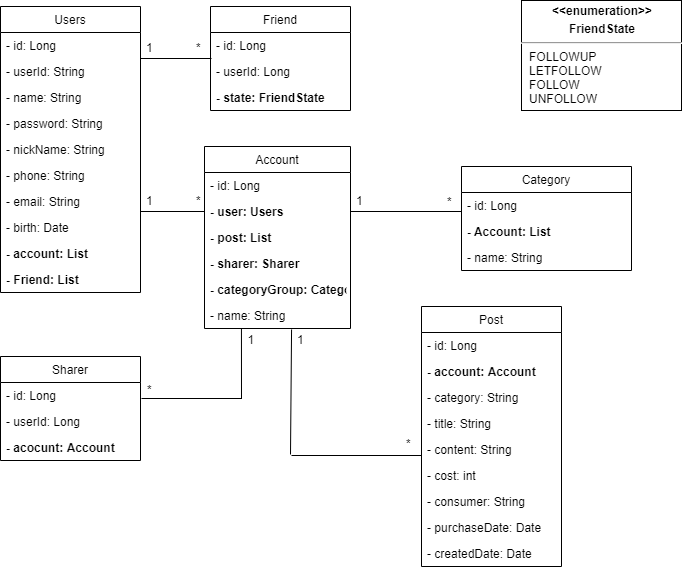

The diagram above was exported from draw.io. Its source (the exported page's mxGraphModel, read from the mxfile embedded in the PNG):
<mxGraphModel dx="1422" dy="762" grid="1" gridSize="10" guides="1" tooltips="1" connect="1" arrows="1" fold="1" page="1" pageScale="1" pageWidth="827" pageHeight="1169" math="0" shadow="0">
  <root>
    <mxCell id="0" />
    <mxCell id="1" parent="0" />
    <mxCell id="4eBZrtf-3OKKYcXLtTQT-24" style="rounded=0;orthogonalLoop=1;jettySize=auto;html=1;entryX=0;entryY=0.5;entryDx=0;entryDy=0;startFill=1;endFill=0;endArrow=none;" parent="1" target="4eBZrtf-3OKKYcXLtTQT-15" edge="1">
      <mxGeometry relative="1" as="geometry">
        <mxPoint x="169" y="245" as="sourcePoint" />
      </mxGeometry>
    </mxCell>
    <mxCell id="4eBZrtf-3OKKYcXLtTQT-31" value="1" style="text;strokeColor=none;fillColor=none;align=left;verticalAlign=top;spacingLeft=4;spacingRight=4;overflow=hidden;rotatable=0;points=[[0,0.5],[1,0.5]];portConstraint=eastwest;" parent="1" vertex="1">
      <mxGeometry x="169" y="221" width="20" height="20" as="geometry" />
    </mxCell>
    <mxCell id="4eBZrtf-3OKKYcXLtTQT-32" value="*" style="text;strokeColor=none;fillColor=none;align=left;verticalAlign=top;spacingLeft=4;spacingRight=4;overflow=hidden;rotatable=0;points=[[0,0.5],[1,0.5]];portConstraint=eastwest;" parent="1" vertex="1">
      <mxGeometry x="219" y="221" width="20" height="30" as="geometry" />
    </mxCell>
    <mxCell id="4eBZrtf-3OKKYcXLtTQT-39" style="rounded=0;orthogonalLoop=1;jettySize=auto;html=1;startFill=1;endFill=0;endArrow=none;exitX=0.579;exitY=1.077;exitDx=0;exitDy=0;exitPerimeter=0;" parent="1" edge="1">
      <mxGeometry relative="1" as="geometry">
        <mxPoint x="320.05999999999995" y="363.00199999999995" as="sourcePoint" />
        <mxPoint x="319" y="488" as="targetPoint" />
      </mxGeometry>
    </mxCell>
    <mxCell id="4eBZrtf-3OKKYcXLtTQT-40" value="1" style="text;strokeColor=none;fillColor=none;align=left;verticalAlign=top;spacingLeft=4;spacingRight=4;overflow=hidden;rotatable=0;points=[[0,0.5],[1,0.5]];portConstraint=eastwest;" parent="1" vertex="1">
      <mxGeometry x="320" y="360" width="20" height="30" as="geometry" />
    </mxCell>
    <mxCell id="4eBZrtf-3OKKYcXLtTQT-41" value="*" style="text;strokeColor=none;fillColor=none;align=left;verticalAlign=top;spacingLeft=4;spacingRight=4;overflow=hidden;rotatable=0;points=[[0,0.5],[1,0.5]];portConstraint=eastwest;" parent="1" vertex="1">
      <mxGeometry x="429" y="464" width="20" height="30" as="geometry" />
    </mxCell>
    <mxCell id="4eBZrtf-3OKKYcXLtTQT-52" value="" style="line;strokeWidth=1;fillColor=none;align=left;verticalAlign=middle;spacingTop=-1;spacingLeft=3;spacingRight=3;rotatable=0;labelPosition=right;points=[];portConstraint=eastwest;" parent="1" vertex="1">
      <mxGeometry x="379" y="241" width="111" height="8" as="geometry" />
    </mxCell>
    <mxCell id="4eBZrtf-3OKKYcXLtTQT-53" value="1" style="text;strokeColor=none;fillColor=none;align=left;verticalAlign=top;spacingLeft=4;spacingRight=4;overflow=hidden;rotatable=0;points=[[0,0.5],[1,0.5]];portConstraint=eastwest;" parent="1" vertex="1">
      <mxGeometry x="379" y="221" width="20" height="20" as="geometry" />
    </mxCell>
    <mxCell id="4eBZrtf-3OKKYcXLtTQT-70" value="*" style="text;strokeColor=none;fillColor=none;align=left;verticalAlign=top;spacingLeft=4;spacingRight=4;overflow=hidden;rotatable=0;points=[[0,0.5],[1,0.5]];portConstraint=eastwest;" parent="1" vertex="1">
      <mxGeometry x="470" y="222" width="21" height="30" as="geometry" />
    </mxCell>
    <mxCell id="4eBZrtf-3OKKYcXLtTQT-81" value="" style="line;strokeWidth=1;fillColor=none;align=left;verticalAlign=middle;spacingTop=-1;spacingLeft=3;spacingRight=3;rotatable=0;labelPosition=right;points=[];portConstraint=eastwest;" parent="1" vertex="1">
      <mxGeometry x="169" y="88" width="71" height="8" as="geometry" />
    </mxCell>
    <mxCell id="4eBZrtf-3OKKYcXLtTQT-82" value="1" style="text;strokeColor=none;fillColor=none;align=left;verticalAlign=top;spacingLeft=4;spacingRight=4;overflow=hidden;rotatable=0;points=[[0,0.5],[1,0.5]];portConstraint=eastwest;" parent="1" vertex="1">
      <mxGeometry x="169" y="68" width="20" height="20" as="geometry" />
    </mxCell>
    <mxCell id="4eBZrtf-3OKKYcXLtTQT-84" value="*" style="text;strokeColor=none;fillColor=none;align=left;verticalAlign=top;spacingLeft=4;spacingRight=4;overflow=hidden;rotatable=0;points=[[0,0.5],[1,0.5]];portConstraint=eastwest;" parent="1" vertex="1">
      <mxGeometry x="219" y="68" width="20" height="30" as="geometry" />
    </mxCell>
    <mxCell id="4eBZrtf-3OKKYcXLtTQT-90" value="&lt;p style=&quot;margin: 4px 0px 0px ; text-align: center&quot;&gt;&lt;b&gt;&amp;lt;&amp;lt;enumeration&amp;gt;&amp;gt;&lt;/b&gt;&lt;/p&gt;&lt;p style=&quot;margin: 4px 0px 0px ; text-align: center&quot;&gt;&lt;b&gt;FriendState&lt;/b&gt;&lt;/p&gt;&lt;hr&gt;&lt;p style=&quot;margin: 0px ; margin-left: 8px&quot;&gt;FOLLOWUP&lt;br&gt;&lt;/p&gt;&lt;p style=&quot;margin: 0px ; margin-left: 8px&quot;&gt;LETFOLLOW&lt;br&gt;&lt;/p&gt;&lt;p style=&quot;margin: 0px ; margin-left: 8px&quot;&gt;FOLLOW&lt;br&gt;&lt;/p&gt;&lt;p style=&quot;margin: 0px ; margin-left: 8px&quot;&gt;UNFOLLOW&lt;/p&gt;" style="verticalAlign=top;align=left;overflow=fill;fontSize=12;fontFamily=Helvetica;html=1;" parent="1" vertex="1">
      <mxGeometry x="550" y="34" width="160" height="110" as="geometry" />
    </mxCell>
    <mxCell id="4eBZrtf-3OKKYcXLtTQT-1" value="Users" style="swimlane;fontStyle=0;childLayout=stackLayout;horizontal=1;startSize=26;fillColor=none;horizontalStack=0;resizeParent=1;resizeParentMax=0;resizeLast=0;collapsible=1;marginBottom=0;" parent="1" vertex="1">
      <mxGeometry x="29" y="40" width="140" height="286" as="geometry">
        <mxRectangle x="40" y="40" width="60" height="26" as="alternateBounds" />
      </mxGeometry>
    </mxCell>
    <mxCell id="4eBZrtf-3OKKYcXLtTQT-2" value="- id: Long" style="text;strokeColor=none;fillColor=none;align=left;verticalAlign=top;spacingLeft=4;spacingRight=4;overflow=hidden;rotatable=0;points=[[0,0.5],[1,0.5]];portConstraint=eastwest;" parent="4eBZrtf-3OKKYcXLtTQT-1" vertex="1">
      <mxGeometry y="26" width="140" height="26" as="geometry" />
    </mxCell>
    <mxCell id="4eBZrtf-3OKKYcXLtTQT-33" value="- userId: String" style="text;strokeColor=none;fillColor=none;align=left;verticalAlign=top;spacingLeft=4;spacingRight=4;overflow=hidden;rotatable=0;points=[[0,0.5],[1,0.5]];portConstraint=eastwest;" parent="4eBZrtf-3OKKYcXLtTQT-1" vertex="1">
      <mxGeometry y="52" width="140" height="26" as="geometry" />
    </mxCell>
    <mxCell id="4eBZrtf-3OKKYcXLtTQT-3" value="- name: String" style="text;strokeColor=none;fillColor=none;align=left;verticalAlign=top;spacingLeft=4;spacingRight=4;overflow=hidden;rotatable=0;points=[[0,0.5],[1,0.5]];portConstraint=eastwest;" parent="4eBZrtf-3OKKYcXLtTQT-1" vertex="1">
      <mxGeometry y="78" width="140" height="26" as="geometry" />
    </mxCell>
    <mxCell id="4eBZrtf-3OKKYcXLtTQT-4" value="- password: String" style="text;strokeColor=none;fillColor=none;align=left;verticalAlign=top;spacingLeft=4;spacingRight=4;overflow=hidden;rotatable=0;points=[[0,0.5],[1,0.5]];portConstraint=eastwest;" parent="4eBZrtf-3OKKYcXLtTQT-1" vertex="1">
      <mxGeometry y="104" width="140" height="26" as="geometry" />
    </mxCell>
    <mxCell id="4eBZrtf-3OKKYcXLtTQT-8" value="- nickName: String" style="text;strokeColor=none;fillColor=none;align=left;verticalAlign=top;spacingLeft=4;spacingRight=4;overflow=hidden;rotatable=0;points=[[0,0.5],[1,0.5]];portConstraint=eastwest;" parent="4eBZrtf-3OKKYcXLtTQT-1" vertex="1">
      <mxGeometry y="130" width="140" height="26" as="geometry" />
    </mxCell>
    <mxCell id="4eBZrtf-3OKKYcXLtTQT-9" value="- phone: String" style="text;strokeColor=none;fillColor=none;align=left;verticalAlign=top;spacingLeft=4;spacingRight=4;overflow=hidden;rotatable=0;points=[[0,0.5],[1,0.5]];portConstraint=eastwest;" parent="4eBZrtf-3OKKYcXLtTQT-1" vertex="1">
      <mxGeometry y="156" width="140" height="26" as="geometry" />
    </mxCell>
    <mxCell id="4eBZrtf-3OKKYcXLtTQT-10" value="- email: String" style="text;strokeColor=none;fillColor=none;align=left;verticalAlign=top;spacingLeft=4;spacingRight=4;overflow=hidden;rotatable=0;points=[[0,0.5],[1,0.5]];portConstraint=eastwest;" parent="4eBZrtf-3OKKYcXLtTQT-1" vertex="1">
      <mxGeometry y="182" width="140" height="26" as="geometry" />
    </mxCell>
    <mxCell id="4eBZrtf-3OKKYcXLtTQT-11" value="- birth: Date" style="text;strokeColor=none;fillColor=none;align=left;verticalAlign=top;spacingLeft=4;spacingRight=4;overflow=hidden;rotatable=0;points=[[0,0.5],[1,0.5]];portConstraint=eastwest;" parent="4eBZrtf-3OKKYcXLtTQT-1" vertex="1">
      <mxGeometry y="208" width="140" height="26" as="geometry" />
    </mxCell>
    <mxCell id="4eBZrtf-3OKKYcXLtTQT-12" value="- account: List" style="text;strokeColor=none;fillColor=none;align=left;verticalAlign=top;spacingLeft=4;spacingRight=4;overflow=hidden;rotatable=0;points=[[0,0.5],[1,0.5]];portConstraint=eastwest;fontStyle=1" parent="4eBZrtf-3OKKYcXLtTQT-1" vertex="1">
      <mxGeometry y="234" width="140" height="26" as="geometry" />
    </mxCell>
    <mxCell id="wESHIiL1u_GU-9eQ1ti1-4" value="- Friend: List" style="text;strokeColor=none;fillColor=none;align=left;verticalAlign=top;spacingLeft=4;spacingRight=4;overflow=hidden;rotatable=0;points=[[0,0.5],[1,0.5]];portConstraint=eastwest;fontStyle=1" parent="4eBZrtf-3OKKYcXLtTQT-1" vertex="1">
      <mxGeometry y="260" width="140" height="26" as="geometry" />
    </mxCell>
    <mxCell id="4eBZrtf-3OKKYcXLtTQT-71" value="Friend" style="swimlane;fontStyle=0;childLayout=stackLayout;horizontal=1;startSize=26;fillColor=none;horizontalStack=0;resizeParent=1;resizeParentMax=0;resizeLast=0;collapsible=1;marginBottom=0;" parent="1" vertex="1">
      <mxGeometry x="239" y="40" width="140" height="104" as="geometry">
        <mxRectangle x="40" y="40" width="60" height="26" as="alternateBounds" />
      </mxGeometry>
    </mxCell>
    <mxCell id="4eBZrtf-3OKKYcXLtTQT-72" value="- id: Long" style="text;strokeColor=none;fillColor=none;align=left;verticalAlign=top;spacingLeft=4;spacingRight=4;overflow=hidden;rotatable=0;points=[[0,0.5],[1,0.5]];portConstraint=eastwest;" parent="4eBZrtf-3OKKYcXLtTQT-71" vertex="1">
      <mxGeometry y="26" width="140" height="26" as="geometry" />
    </mxCell>
    <mxCell id="4eBZrtf-3OKKYcXLtTQT-73" value="- userId: Long" style="text;strokeColor=none;fillColor=none;align=left;verticalAlign=top;spacingLeft=4;spacingRight=4;overflow=hidden;rotatable=0;points=[[0,0.5],[1,0.5]];portConstraint=eastwest;fontStyle=0" parent="4eBZrtf-3OKKYcXLtTQT-71" vertex="1">
      <mxGeometry y="52" width="140" height="26" as="geometry" />
    </mxCell>
    <mxCell id="4eBZrtf-3OKKYcXLtTQT-74" value="- state: FriendState" style="text;strokeColor=none;fillColor=none;align=left;verticalAlign=top;spacingLeft=4;spacingRight=4;overflow=hidden;rotatable=0;points=[[0,0.5],[1,0.5]];portConstraint=eastwest;fontStyle=1" parent="4eBZrtf-3OKKYcXLtTQT-71" vertex="1">
      <mxGeometry y="78" width="140" height="26" as="geometry" />
    </mxCell>
    <mxCell id="4eBZrtf-3OKKYcXLtTQT-34" value="Post" style="swimlane;fontStyle=0;childLayout=stackLayout;horizontal=1;startSize=26;fillColor=none;horizontalStack=0;resizeParent=1;resizeParentMax=0;resizeLast=0;collapsible=1;marginBottom=0;" parent="1" vertex="1">
      <mxGeometry x="450" y="340" width="140" height="260" as="geometry" />
    </mxCell>
    <mxCell id="4eBZrtf-3OKKYcXLtTQT-35" value="- id: Long" style="text;strokeColor=none;fillColor=none;align=left;verticalAlign=top;spacingLeft=4;spacingRight=4;overflow=hidden;rotatable=0;points=[[0,0.5],[1,0.5]];portConstraint=eastwest;" parent="4eBZrtf-3OKKYcXLtTQT-34" vertex="1">
      <mxGeometry y="26" width="140" height="26" as="geometry" />
    </mxCell>
    <mxCell id="4eBZrtf-3OKKYcXLtTQT-36" value="- account: Account" style="text;strokeColor=none;fillColor=none;align=left;verticalAlign=top;spacingLeft=4;spacingRight=4;overflow=hidden;rotatable=0;points=[[0,0.5],[1,0.5]];portConstraint=eastwest;fontStyle=1" parent="4eBZrtf-3OKKYcXLtTQT-34" vertex="1">
      <mxGeometry y="52" width="140" height="26" as="geometry" />
    </mxCell>
    <mxCell id="4eBZrtf-3OKKYcXLtTQT-37" value="- category: String" style="text;strokeColor=none;fillColor=none;align=left;verticalAlign=top;spacingLeft=4;spacingRight=4;overflow=hidden;rotatable=0;points=[[0,0.5],[1,0.5]];portConstraint=eastwest;fontStyle=0" parent="4eBZrtf-3OKKYcXLtTQT-34" vertex="1">
      <mxGeometry y="78" width="140" height="26" as="geometry" />
    </mxCell>
    <mxCell id="4eBZrtf-3OKKYcXLtTQT-38" value="- title: String" style="text;strokeColor=none;fillColor=none;align=left;verticalAlign=top;spacingLeft=4;spacingRight=4;overflow=hidden;rotatable=0;points=[[0,0.5],[1,0.5]];portConstraint=eastwest;" parent="4eBZrtf-3OKKYcXLtTQT-34" vertex="1">
      <mxGeometry y="104" width="140" height="26" as="geometry" />
    </mxCell>
    <mxCell id="4eBZrtf-3OKKYcXLtTQT-42" value="- content: String" style="text;strokeColor=none;fillColor=none;align=left;verticalAlign=top;spacingLeft=4;spacingRight=4;overflow=hidden;rotatable=0;points=[[0,0.5],[1,0.5]];portConstraint=eastwest;" parent="4eBZrtf-3OKKYcXLtTQT-34" vertex="1">
      <mxGeometry y="130" width="140" height="26" as="geometry" />
    </mxCell>
    <mxCell id="4eBZrtf-3OKKYcXLtTQT-43" value="- cost: int" style="text;strokeColor=none;fillColor=none;align=left;verticalAlign=top;spacingLeft=4;spacingRight=4;overflow=hidden;rotatable=0;points=[[0,0.5],[1,0.5]];portConstraint=eastwest;" parent="4eBZrtf-3OKKYcXLtTQT-34" vertex="1">
      <mxGeometry y="156" width="140" height="26" as="geometry" />
    </mxCell>
    <mxCell id="4eBZrtf-3OKKYcXLtTQT-44" value="- consumer: String" style="text;strokeColor=none;fillColor=none;align=left;verticalAlign=top;spacingLeft=4;spacingRight=4;overflow=hidden;rotatable=0;points=[[0,0.5],[1,0.5]];portConstraint=eastwest;" parent="4eBZrtf-3OKKYcXLtTQT-34" vertex="1">
      <mxGeometry y="182" width="140" height="26" as="geometry" />
    </mxCell>
    <mxCell id="4eBZrtf-3OKKYcXLtTQT-45" value="- purchaseDate: Date" style="text;strokeColor=none;fillColor=none;align=left;verticalAlign=top;spacingLeft=4;spacingRight=4;overflow=hidden;rotatable=0;points=[[0,0.5],[1,0.5]];portConstraint=eastwest;" parent="4eBZrtf-3OKKYcXLtTQT-34" vertex="1">
      <mxGeometry y="208" width="140" height="26" as="geometry" />
    </mxCell>
    <mxCell id="4eBZrtf-3OKKYcXLtTQT-46" value="- createdDate: Date" style="text;strokeColor=none;fillColor=none;align=left;verticalAlign=top;spacingLeft=4;spacingRight=4;overflow=hidden;rotatable=0;points=[[0,0.5],[1,0.5]];portConstraint=eastwest;" parent="4eBZrtf-3OKKYcXLtTQT-34" vertex="1">
      <mxGeometry y="234" width="140" height="26" as="geometry" />
    </mxCell>
    <mxCell id="4eBZrtf-3OKKYcXLtTQT-91" value="" style="line;strokeWidth=1;fillColor=none;align=left;verticalAlign=middle;spacingTop=-1;spacingLeft=3;spacingRight=3;rotatable=0;labelPosition=right;points=[];portConstraint=eastwest;" parent="1" vertex="1">
      <mxGeometry x="320" y="485" width="130" height="8" as="geometry" />
    </mxCell>
    <mxCell id="4eBZrtf-3OKKYcXLtTQT-101" style="rounded=0;orthogonalLoop=1;jettySize=auto;html=1;startFill=1;endFill=0;endArrow=none;exitX=0.221;exitY=0.923;exitDx=0;exitDy=0;exitPerimeter=0;" parent="1" edge="1">
      <mxGeometry relative="1" as="geometry">
        <mxPoint x="269.94000000000005" y="361.99800000000005" as="sourcePoint" />
        <mxPoint x="270" y="432" as="targetPoint" />
      </mxGeometry>
    </mxCell>
    <mxCell id="4eBZrtf-3OKKYcXLtTQT-104" value="" style="line;strokeWidth=1;fillColor=none;align=left;verticalAlign=middle;spacingTop=-1;spacingLeft=3;spacingRight=3;rotatable=0;labelPosition=right;points=[];portConstraint=eastwest;" parent="1" vertex="1">
      <mxGeometry x="170" y="428" width="100.5" height="8" as="geometry" />
    </mxCell>
    <mxCell id="wESHIiL1u_GU-9eQ1ti1-3" value="1" style="text;strokeColor=none;fillColor=none;align=left;verticalAlign=top;spacingLeft=4;spacingRight=4;overflow=hidden;rotatable=0;points=[[0,0.5],[1,0.5]];portConstraint=eastwest;" parent="1" vertex="1">
      <mxGeometry x="270.5" y="360" width="20" height="30" as="geometry" />
    </mxCell>
    <mxCell id="wu7LubRsVm3gDjFhtCpw-1" value="*" style="text;strokeColor=none;fillColor=none;align=left;verticalAlign=top;spacingLeft=4;spacingRight=4;overflow=hidden;rotatable=0;points=[[0,0.5],[1,0.5]];portConstraint=eastwest;" parent="1" vertex="1">
      <mxGeometry x="170" y="410" width="20" height="30" as="geometry" />
    </mxCell>
    <mxCell id="4eBZrtf-3OKKYcXLtTQT-97" value="Sharer" style="swimlane;fontStyle=0;childLayout=stackLayout;horizontal=1;startSize=26;fillColor=none;horizontalStack=0;resizeParent=1;resizeParentMax=0;resizeLast=0;collapsible=1;marginBottom=0;" parent="1" vertex="1">
      <mxGeometry x="29" y="390" width="140" height="104" as="geometry">
        <mxRectangle x="40" y="40" width="60" height="26" as="alternateBounds" />
      </mxGeometry>
    </mxCell>
    <mxCell id="4eBZrtf-3OKKYcXLtTQT-98" value="- id: Long" style="text;strokeColor=none;fillColor=none;align=left;verticalAlign=top;spacingLeft=4;spacingRight=4;overflow=hidden;rotatable=0;points=[[0,0.5],[1,0.5]];portConstraint=eastwest;" parent="4eBZrtf-3OKKYcXLtTQT-97" vertex="1">
      <mxGeometry y="26" width="140" height="26" as="geometry" />
    </mxCell>
    <mxCell id="4eBZrtf-3OKKYcXLtTQT-99" value="- userId: Long" style="text;strokeColor=none;fillColor=none;align=left;verticalAlign=top;spacingLeft=4;spacingRight=4;overflow=hidden;rotatable=0;points=[[0,0.5],[1,0.5]];portConstraint=eastwest;fontStyle=0" parent="4eBZrtf-3OKKYcXLtTQT-97" vertex="1">
      <mxGeometry y="52" width="140" height="26" as="geometry" />
    </mxCell>
    <mxCell id="4eBZrtf-3OKKYcXLtTQT-100" value="- acocunt: Account" style="text;strokeColor=none;fillColor=none;align=left;verticalAlign=top;spacingLeft=4;spacingRight=4;overflow=hidden;rotatable=0;points=[[0,0.5],[1,0.5]];portConstraint=eastwest;fontStyle=1" parent="4eBZrtf-3OKKYcXLtTQT-97" vertex="1">
      <mxGeometry y="78" width="140" height="26" as="geometry" />
    </mxCell>
    <mxCell id="4eBZrtf-3OKKYcXLtTQT-13" value="Account" style="swimlane;fontStyle=0;childLayout=stackLayout;horizontal=1;startSize=26;fillColor=none;horizontalStack=0;resizeParent=1;resizeParentMax=0;resizeLast=0;collapsible=1;marginBottom=0;" parent="1" vertex="1">
      <mxGeometry x="233" y="180" width="146" height="182" as="geometry" />
    </mxCell>
    <mxCell id="4eBZrtf-3OKKYcXLtTQT-14" value="- id: Long" style="text;strokeColor=none;fillColor=none;align=left;verticalAlign=top;spacingLeft=4;spacingRight=4;overflow=hidden;rotatable=0;points=[[0,0.5],[1,0.5]];portConstraint=eastwest;" parent="4eBZrtf-3OKKYcXLtTQT-13" vertex="1">
      <mxGeometry y="26" width="146" height="26" as="geometry" />
    </mxCell>
    <mxCell id="4eBZrtf-3OKKYcXLtTQT-15" value="- user: Users" style="text;strokeColor=none;fillColor=none;align=left;verticalAlign=top;spacingLeft=4;spacingRight=4;overflow=hidden;rotatable=0;points=[[0,0.5],[1,0.5]];portConstraint=eastwest;fontStyle=1" parent="4eBZrtf-3OKKYcXLtTQT-13" vertex="1">
      <mxGeometry y="52" width="146" height="26" as="geometry" />
    </mxCell>
    <mxCell id="4eBZrtf-3OKKYcXLtTQT-18" value="- post: List" style="text;strokeColor=none;fillColor=none;align=left;verticalAlign=top;spacingLeft=4;spacingRight=4;overflow=hidden;rotatable=0;points=[[0,0.5],[1,0.5]];portConstraint=eastwest;fontStyle=1" parent="4eBZrtf-3OKKYcXLtTQT-13" vertex="1">
      <mxGeometry y="78" width="146" height="26" as="geometry" />
    </mxCell>
    <mxCell id="4eBZrtf-3OKKYcXLtTQT-96" value="- sharer: Sharer" style="text;strokeColor=none;fillColor=none;align=left;verticalAlign=top;spacingLeft=4;spacingRight=4;overflow=hidden;rotatable=0;points=[[0,0.5],[1,0.5]];portConstraint=eastwest;fontStyle=1" parent="4eBZrtf-3OKKYcXLtTQT-13" vertex="1">
      <mxGeometry y="104" width="146" height="26" as="geometry" />
    </mxCell>
    <mxCell id="_4a80Qz67ArYv82TpxEO-1" value="- categoryGroup: CategoryGroup" style="text;strokeColor=none;fillColor=none;align=left;verticalAlign=top;spacingLeft=4;spacingRight=4;overflow=hidden;rotatable=0;points=[[0,0.5],[1,0.5]];portConstraint=eastwest;fontStyle=1" parent="4eBZrtf-3OKKYcXLtTQT-13" vertex="1">
      <mxGeometry y="130" width="146" height="26" as="geometry" />
    </mxCell>
    <mxCell id="4eBZrtf-3OKKYcXLtTQT-16" value="- name: String" style="text;strokeColor=none;fillColor=none;align=left;verticalAlign=top;spacingLeft=4;spacingRight=4;overflow=hidden;rotatable=0;points=[[0,0.5],[1,0.5]];portConstraint=eastwest;" parent="4eBZrtf-3OKKYcXLtTQT-13" vertex="1">
      <mxGeometry y="156" width="146" height="26" as="geometry" />
    </mxCell>
    <mxCell id="4eBZrtf-3OKKYcXLtTQT-62" value="Category" style="swimlane;fontStyle=0;childLayout=stackLayout;horizontal=1;startSize=26;fillColor=none;horizontalStack=0;resizeParent=1;resizeParentMax=0;resizeLast=0;collapsible=1;marginBottom=0;" parent="1" vertex="1">
      <mxGeometry x="490" y="200" width="170" height="104" as="geometry" />
    </mxCell>
    <mxCell id="4eBZrtf-3OKKYcXLtTQT-63" value="- id: Long" style="text;strokeColor=none;fillColor=none;align=left;verticalAlign=top;spacingLeft=4;spacingRight=4;overflow=hidden;rotatable=0;points=[[0,0.5],[1,0.5]];portConstraint=eastwest;" parent="4eBZrtf-3OKKYcXLtTQT-62" vertex="1">
      <mxGeometry y="26" width="170" height="26" as="geometry" />
    </mxCell>
    <mxCell id="4eBZrtf-3OKKYcXLtTQT-64" value="- Account: List" style="text;strokeColor=none;fillColor=none;align=left;verticalAlign=top;spacingLeft=4;spacingRight=4;overflow=hidden;rotatable=0;points=[[0,0.5],[1,0.5]];portConstraint=eastwest;fontStyle=1" parent="4eBZrtf-3OKKYcXLtTQT-62" vertex="1">
      <mxGeometry y="52" width="170" height="26" as="geometry" />
    </mxCell>
    <mxCell id="4eBZrtf-3OKKYcXLtTQT-66" value="- name: String" style="text;strokeColor=none;fillColor=none;align=left;verticalAlign=top;spacingLeft=4;spacingRight=4;overflow=hidden;rotatable=0;points=[[0,0.5],[1,0.5]];portConstraint=eastwest;" parent="4eBZrtf-3OKKYcXLtTQT-62" vertex="1">
      <mxGeometry y="78" width="170" height="26" as="geometry" />
    </mxCell>
  </root>
</mxGraphModel>